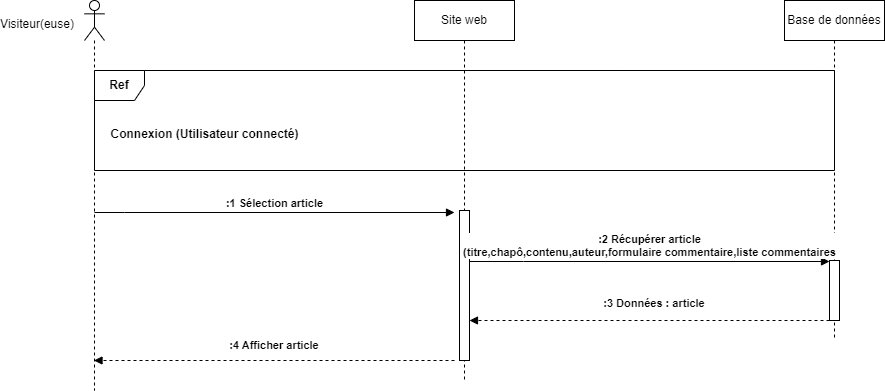

The diagram above was exported from draw.io. Its source (the exported page's mxGraphModel, read from the mxfile embedded in the PNG):
<mxGraphModel dx="1434" dy="838" grid="1" gridSize="10" guides="1" tooltips="1" connect="1" arrows="1" fold="1" page="1" pageScale="1" pageWidth="1100" pageHeight="850" math="0" shadow="0">
  <root>
    <mxCell id="0" />
    <mxCell id="1" parent="0" />
    <mxCell id="MZ3Bfq-ckTEMd8dUt1U7-2" value="" style="shape=umlLifeline;perimeter=lifelinePerimeter;whiteSpace=wrap;html=1;container=1;dropTarget=0;collapsible=0;recursiveResize=0;outlineConnect=0;portConstraint=eastwest;newEdgeStyle={&quot;edgeStyle&quot;:&quot;elbowEdgeStyle&quot;,&quot;elbow&quot;:&quot;vertical&quot;,&quot;curved&quot;:0,&quot;rounded&quot;:0};participant=umlActor;" parent="1" vertex="1">
      <mxGeometry x="230" y="70" width="20" height="390" as="geometry" />
    </mxCell>
    <mxCell id="MZ3Bfq-ckTEMd8dUt1U7-3" value="Visiteur(euse)" style="text;html=1;strokeColor=none;fillColor=none;align=center;verticalAlign=middle;whiteSpace=wrap;rounded=0;" parent="1" vertex="1">
      <mxGeometry x="153" y="79" width="60" height="30" as="geometry" />
    </mxCell>
    <mxCell id="MZ3Bfq-ckTEMd8dUt1U7-4" value="Site web" style="shape=umlLifeline;perimeter=lifelinePerimeter;whiteSpace=wrap;html=1;container=1;dropTarget=0;collapsible=0;recursiveResize=0;outlineConnect=0;portConstraint=eastwest;newEdgeStyle={&quot;edgeStyle&quot;:&quot;elbowEdgeStyle&quot;,&quot;elbow&quot;:&quot;vertical&quot;,&quot;curved&quot;:0,&quot;rounded&quot;:0};" parent="1" vertex="1">
      <mxGeometry x="560" y="70" width="100" height="380" as="geometry" />
    </mxCell>
    <mxCell id="MZ3Bfq-ckTEMd8dUt1U7-15" value="" style="html=1;points=[];perimeter=orthogonalPerimeter;outlineConnect=0;targetShapes=umlLifeline;portConstraint=eastwest;newEdgeStyle={&quot;edgeStyle&quot;:&quot;elbowEdgeStyle&quot;,&quot;elbow&quot;:&quot;vertical&quot;,&quot;curved&quot;:0,&quot;rounded&quot;:0};" parent="MZ3Bfq-ckTEMd8dUt1U7-4" vertex="1">
      <mxGeometry x="45" y="210" width="10" height="150" as="geometry" />
    </mxCell>
    <mxCell id="MZ3Bfq-ckTEMd8dUt1U7-6" value="Base de données" style="shape=umlLifeline;perimeter=lifelinePerimeter;whiteSpace=wrap;html=1;container=1;dropTarget=0;collapsible=0;recursiveResize=0;outlineConnect=0;portConstraint=eastwest;newEdgeStyle={&quot;edgeStyle&quot;:&quot;elbowEdgeStyle&quot;,&quot;elbow&quot;:&quot;vertical&quot;,&quot;curved&quot;:0,&quot;rounded&quot;:0};" parent="1" vertex="1">
      <mxGeometry x="930" y="70" width="100" height="340" as="geometry" />
    </mxCell>
    <mxCell id="MZ3Bfq-ckTEMd8dUt1U7-16" value="" style="html=1;points=[];perimeter=orthogonalPerimeter;outlineConnect=0;targetShapes=umlLifeline;portConstraint=eastwest;newEdgeStyle={&quot;edgeStyle&quot;:&quot;elbowEdgeStyle&quot;,&quot;elbow&quot;:&quot;vertical&quot;,&quot;curved&quot;:0,&quot;rounded&quot;:0};" parent="MZ3Bfq-ckTEMd8dUt1U7-6" vertex="1">
      <mxGeometry x="45" y="260" width="10" height="60" as="geometry" />
    </mxCell>
    <mxCell id="MZ3Bfq-ckTEMd8dUt1U7-7" value=":1 Sélection article" style="html=1;verticalAlign=bottom;endArrow=block;edgeStyle=elbowEdgeStyle;elbow=vertical;curved=0;rounded=0;fontStyle=1" parent="1" edge="1">
      <mxGeometry width="80" relative="1" as="geometry">
        <mxPoint x="239.92857142857133" y="282" as="sourcePoint" />
        <mxPoint x="600" y="282" as="targetPoint" />
        <Array as="points">
          <mxPoint x="270" y="282" />
          <mxPoint x="295" y="182" />
          <mxPoint x="235" y="262" />
        </Array>
      </mxGeometry>
    </mxCell>
    <mxCell id="MZ3Bfq-ckTEMd8dUt1U7-8" value=":2 Récupérer article&lt;br&gt;(titre,chapô,contenu,auteur,formulaire commentaire,liste commentaires" style="html=1;verticalAlign=bottom;endArrow=block;edgeStyle=elbowEdgeStyle;elbow=vertical;curved=0;rounded=0;fontStyle=1" parent="1" source="MZ3Bfq-ckTEMd8dUt1U7-15" target="MZ3Bfq-ckTEMd8dUt1U7-16" edge="1">
      <mxGeometry width="80" relative="1" as="geometry">
        <mxPoint x="630" y="330" as="sourcePoint" />
        <mxPoint x="960" y="331" as="targetPoint" />
        <Array as="points">
          <mxPoint x="669" y="331" />
          <mxPoint x="609" y="411" />
        </Array>
      </mxGeometry>
    </mxCell>
    <mxCell id="MZ3Bfq-ckTEMd8dUt1U7-9" value="Ref" style="shape=umlFrame;whiteSpace=wrap;html=1;pointerEvents=0;recursiveResize=0;container=1;collapsible=0;width=50;fontStyle=1" parent="1" vertex="1">
      <mxGeometry x="240" y="140" width="740" height="100" as="geometry" />
    </mxCell>
    <mxCell id="MZ3Bfq-ckTEMd8dUt1U7-10" value="Connexion (Utilisateur connecté)" style="text;align=center;html=1;fontStyle=1" parent="MZ3Bfq-ckTEMd8dUt1U7-9" vertex="1">
      <mxGeometry width="100" height="20" relative="1" as="geometry">
        <mxPoint x="60" y="50" as="offset" />
      </mxGeometry>
    </mxCell>
    <mxCell id="MZ3Bfq-ckTEMd8dUt1U7-11" value=":3 Données : article" style="text;html=1;strokeColor=none;fillColor=none;align=center;verticalAlign=middle;whiteSpace=wrap;rounded=0;fontSize=11;fontStyle=1" parent="1" vertex="1">
      <mxGeometry x="730" y="358" width="140" height="30" as="geometry" />
    </mxCell>
    <mxCell id="MZ3Bfq-ckTEMd8dUt1U7-12" value="" style="html=1;verticalAlign=bottom;labelBackgroundColor=none;endArrow=block;endFill=1;dashed=1;rounded=0;" parent="1" edge="1">
      <mxGeometry width="160" relative="1" as="geometry">
        <mxPoint x="975" y="390" as="sourcePoint" />
        <mxPoint x="615" y="390" as="targetPoint" />
      </mxGeometry>
    </mxCell>
    <mxCell id="MZ3Bfq-ckTEMd8dUt1U7-13" value=":4 Afficher article" style="text;html=1;strokeColor=none;fillColor=none;align=center;verticalAlign=middle;whiteSpace=wrap;rounded=0;fontSize=11;fontStyle=1" parent="1" vertex="1">
      <mxGeometry x="350" y="400" width="140" height="30" as="geometry" />
    </mxCell>
    <mxCell id="MZ3Bfq-ckTEMd8dUt1U7-14" value="" style="html=1;verticalAlign=bottom;labelBackgroundColor=none;endArrow=block;endFill=1;dashed=1;rounded=0;" parent="1" target="MZ3Bfq-ckTEMd8dUt1U7-2" edge="1">
      <mxGeometry width="160" relative="1" as="geometry">
        <mxPoint x="600" y="430" as="sourcePoint" />
        <mxPoint x="260" y="434.9999999999999" as="targetPoint" />
      </mxGeometry>
    </mxCell>
  </root>
</mxGraphModel>